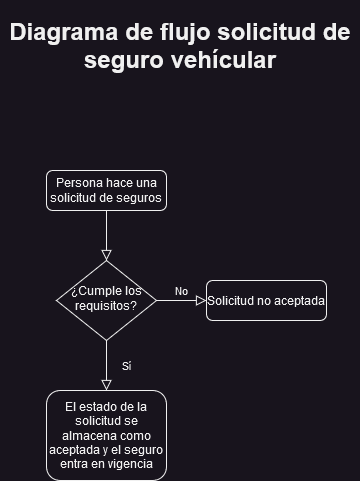

The diagram above was exported from draw.io. Its source (the exported page's mxGraphModel, read from the mxfile embedded in the PNG):
<mxGraphModel dx="1915" dy="839" grid="1" gridSize="10" guides="1" tooltips="1" connect="1" arrows="1" fold="1" page="1" pageScale="1" pageWidth="827" pageHeight="1169" math="0" shadow="0">
  <root>
    <mxCell id="WIyWlLk6GJQsqaUBKTNV-0" />
    <mxCell id="WIyWlLk6GJQsqaUBKTNV-1" parent="WIyWlLk6GJQsqaUBKTNV-0" />
    <mxCell id="WIyWlLk6GJQsqaUBKTNV-2" value="" style="rounded=0;html=1;jettySize=auto;orthogonalLoop=1;fontSize=11;endArrow=block;endFill=0;endSize=8;strokeWidth=1;shadow=0;labelBackgroundColor=none;edgeStyle=orthogonalEdgeStyle;" parent="WIyWlLk6GJQsqaUBKTNV-1" source="WIyWlLk6GJQsqaUBKTNV-3" target="WIyWlLk6GJQsqaUBKTNV-6" edge="1">
      <mxGeometry relative="1" as="geometry" />
    </mxCell>
    <mxCell id="WIyWlLk6GJQsqaUBKTNV-3" value="Persona hace una solicitud de seguros" style="rounded=1;whiteSpace=wrap;html=1;fontSize=12;glass=0;strokeWidth=1;shadow=0;" parent="WIyWlLk6GJQsqaUBKTNV-1" vertex="1">
      <mxGeometry x="280" y="190" width="120" height="40" as="geometry" />
    </mxCell>
    <mxCell id="WIyWlLk6GJQsqaUBKTNV-4" value="Sí" style="rounded=0;html=1;jettySize=auto;orthogonalLoop=1;fontSize=11;endArrow=block;endFill=0;endSize=8;strokeWidth=1;shadow=0;labelBackgroundColor=none;edgeStyle=orthogonalEdgeStyle;" parent="WIyWlLk6GJQsqaUBKTNV-1" source="WIyWlLk6GJQsqaUBKTNV-6" target="WIyWlLk6GJQsqaUBKTNV-12" edge="1">
      <mxGeometry y="20" relative="1" as="geometry">
        <mxPoint as="offset" />
        <mxPoint x="340" y="400" as="targetPoint" />
      </mxGeometry>
    </mxCell>
    <mxCell id="WIyWlLk6GJQsqaUBKTNV-5" value="No" style="edgeStyle=orthogonalEdgeStyle;rounded=0;html=1;jettySize=auto;orthogonalLoop=1;fontSize=11;endArrow=block;endFill=0;endSize=8;strokeWidth=1;shadow=0;labelBackgroundColor=none;" parent="WIyWlLk6GJQsqaUBKTNV-1" source="WIyWlLk6GJQsqaUBKTNV-6" target="WIyWlLk6GJQsqaUBKTNV-7" edge="1">
      <mxGeometry y="10" relative="1" as="geometry">
        <mxPoint as="offset" />
      </mxGeometry>
    </mxCell>
    <mxCell id="WIyWlLk6GJQsqaUBKTNV-6" value="¿Cumple los requisitos?" style="rhombus;whiteSpace=wrap;html=1;shadow=0;fontFamily=Helvetica;fontSize=12;align=center;strokeWidth=1;spacing=6;spacingTop=-4;" parent="WIyWlLk6GJQsqaUBKTNV-1" vertex="1">
      <mxGeometry x="290" y="280" width="100" height="80" as="geometry" />
    </mxCell>
    <mxCell id="WIyWlLk6GJQsqaUBKTNV-7" value="Solicitud no aceptada" style="rounded=1;whiteSpace=wrap;html=1;fontSize=12;glass=0;strokeWidth=1;shadow=0;" parent="WIyWlLk6GJQsqaUBKTNV-1" vertex="1">
      <mxGeometry x="440" y="300" width="120" height="40" as="geometry" />
    </mxCell>
    <mxCell id="WIyWlLk6GJQsqaUBKTNV-12" value="El estado de la solicitud se almacena como aceptada y el seguro entra en vigencia" style="rounded=1;whiteSpace=wrap;html=1;fontSize=12;glass=0;strokeWidth=1;shadow=0;" parent="WIyWlLk6GJQsqaUBKTNV-1" vertex="1">
      <mxGeometry x="280" y="410" width="120" height="90" as="geometry" />
    </mxCell>
    <mxCell id="hwp7cNfPiUWV2S5xN7d7-0" value="&lt;h1&gt;Diagrama de flujo solicitud de seguro vehícular&lt;/h1&gt;" style="text;html=1;strokeColor=none;fillColor=none;align=center;verticalAlign=middle;whiteSpace=wrap;rounded=0;" vertex="1" parent="WIyWlLk6GJQsqaUBKTNV-1">
      <mxGeometry x="234" y="50" width="360" height="30" as="geometry" />
    </mxCell>
  </root>
</mxGraphModel>